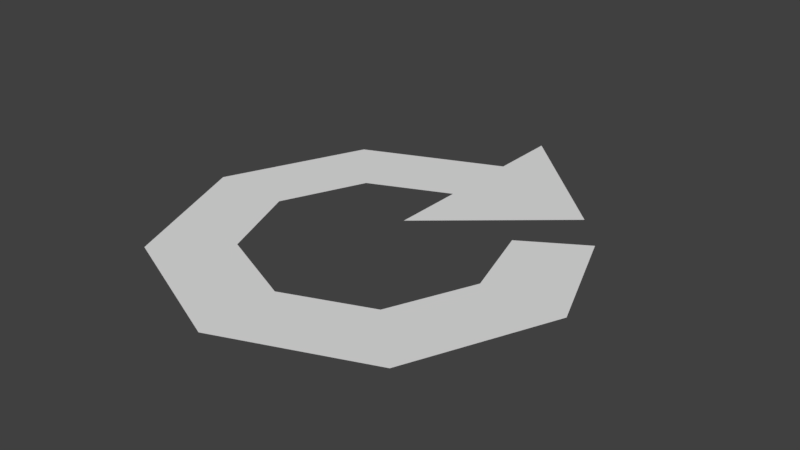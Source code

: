 # Source: refreshButton.blend  (saved by Blender 2.78.0; exported with 4.5.12 LTS)
import bpy
from mathutils import Matrix  # noqa: F401  (used for matrix-valued properties, if any)

bpy.ops.wm.read_factory_settings(use_empty=True)
scene = bpy.context.scene
scene.name = 'Scene'

# ---- collections
col_collection_1 = bpy.data.collections.new('Collection 1'); scene.collection.children.link(col_collection_1)

# ---- world
world_world = bpy.data.worlds.new('World'); scene.world = world_world
world_world.color = (0.05088, 0.05088, 0.05088)
world_world.use_sun_shadow = False
world_world.sun_shadow_jitter_overblur = 0.0
world_world.cycles.sampling_method = 'MANUAL'

# ---- meshes
me_circle = bpy.data.meshes.new('Circle')
me_circle.from_pydata([(0.4378, 0.3084, 5.843e-10), (0.5597, -0.012, 2.582e-10), (0.3923, -0.3993, -1.037e-09), (4.854e-05, -0.5548, -1.756e-09), (-0.3872, -0.3874, -1.478e-09), (-0.5427, 0.004845, -3.662e-10), (-0.3753, 0.3921, 9.289e-10), (0.000389, 0.5494, 1.648e-09), (0.000389, 0.7413, 1.899e-09), (0.3324, -0.01363, 1.137e-10), (0.2335, -0.2424, -6.512e-10), (0.001871, -0.3342, -1.076e-09), (-0.2269, -0.2354, -9.12e-10), (-0.3187, -0.00368, -2.551e-10), (-0.2199, 0.2251, 5.099e-10), (0.000389, 0.3206, 9.348e-10), (0.000389, 0.1178, 9.499e-10), (0.3457, 0.4114, 1.538e-09), (0.2685, 0.2049, 3.064e-10)], [], [(6, 15, 7), (13, 4, 12), (2, 9, 10), (13, 5, 4), (3, 12, 4), (6, 14, 15), (7, 15, 17), (3, 11, 12), (5, 13, 14), (3, 2, 10), (5, 14, 6), (3, 10, 11), (0, 18, 9), (2, 1, 9), (0, 9, 1), (7, 17, 8), (17, 15, 16)])
_ca = me_circle.color_attributes.new('Col', 'BYTE_COLOR', 'CORNER')
_ca.data.foreach_set('color', [1.0, 1.0, 1.0, 1.0, 0.9387, 1.0, 0.9387, 1.0, 0.9734, 1.0, 0.9734, 1.0, 1.0, 1.0, 1.0, 1.0, 1.0, 1.0, 1.0, 1.0, 1.0, 1.0, 1.0, 1.0, 1.0, 1.0, 1.0, 1.0, 1.0, 1.0, 1.0, 1.0, 1.0, 1.0, 1.0, 1.0, 1.0, 1.0, 1.0, 1.0, 1.0, 1.0, 1.0, 1.0, 1.0, 1.0, 1.0, 1.0, 1.0, 1.0, 1.0, 1.0, 1.0, 1.0, 1.0, 1.0, 1.0, 1.0, 1.0, 1.0, 1.0, 1.0, 1.0, 1.0, 1.0, 1.0, 1.0, 1.0, 0.9387, 1.0, 0.9387, 1.0, 0.9734, 1.0, 0.9734, 1.0, 0.9387, 1.0, 0.9387, 1.0, 0.9647, 1.0, 0.9647, 1.0, 1.0, 1.0, 1.0, 1.0, 1.0, 1.0, 1.0, 1.0, 1.0, 1.0, 1.0, 1.0, 1.0, 1.0, 1.0, 1.0, 1.0, 1.0, 1.0, 1.0, 1.0, 1.0, 1.0, 1.0, 1.0, 1.0, 1.0, 1.0, 1.0, 1.0, 1.0, 1.0, 1.0, 1.0, 1.0, 1.0, 1.0, 1.0, 1.0, 1.0, 1.0, 1.0, 1.0, 1.0, 1.0, 1.0, 1.0, 1.0, 1.0, 1.0, 1.0, 1.0, 1.0, 1.0, 1.0, 1.0, 1.0, 1.0, 1.0, 1.0, 1.0, 1.0, 1.0, 1.0, 1.0, 1.0, 1.0, 1.0, 1.0, 1.0, 1.0, 1.0, 1.0, 1.0, 1.0, 1.0, 1.0, 1.0, 1.0, 1.0, 1.0, 1.0, 1.0, 1.0, 1.0, 1.0, 1.0, 1.0, 1.0, 1.0, 1.0, 1.0, 1.0, 1.0, 1.0, 1.0, 0.9734, 1.0, 0.9734, 1.0, 0.9647, 1.0, 0.9647, 1.0, 0.9823, 1.0, 0.9823, 1.0, 0.9647, 1.0, 0.9647, 1.0, 0.9387, 1.0, 0.9387, 1.0, 0.9301, 1.0, 0.9301, 1.0])
me_circle.use_remesh_preserve_volume = False
me_circle.use_remesh_preserve_attributes = False
me_circle.use_mirror_vertex_groups = False
me_circle.update()

# ---- objects
ob_circle = bpy.data.objects.new('Circle', me_circle)

# ---- transforms, parenting, visibility, modifiers, constraints
ob_circle.location = (0.0, 0.0, 0.0)
ob_circle.scale = (1.045, 1.045, 1.045)
ob_circle.lineart.crease_threshold = 0.0

# ---- collection membership
col_collection_1.objects.link(ob_circle)

# ---- scene / render settings (as saved in the file)
scene.camera = ob_circle
scene.frame_start = 1; scene.frame_end = 250; scene.frame_set(1)
scene.render.engine = 'BLENDER_EEVEE_NEXT'
scene.render.resolution_percentage = 50
scene.render.dither_intensity = 0.0
scene.cycles.use_denoising = False
scene.cycles.samples = 128
scene.cycles.sampling_pattern = 'TABULATED_SOBOL'
scene.cycles.light_sampling_threshold = 0.0
scene.cycles.use_adaptive_sampling = False
scene.cycles.use_light_tree = False
scene.cycles.blur_glossy = 0.0
scene.cycles.sample_clamp_indirect = 0.0
scene.view_settings.view_transform = 'Standard'
bpy.context.view_layer.update()

# ---- added for rendering (the .blend has no active camera and no usable light): camera, sun
cam_auto = bpy.data.cameras.new('AutoCamera')
cam_auto.lens = 50.0
cam_auto.sensor_width = 36.0
cam_auto.clip_end = 1000.0
ob_auto_camera = bpy.data.objects.new('AutoCamera', cam_auto)
scene.collection.objects.link(ob_auto_camera)
ob_auto_camera.location = (1.65322, -1.87585, 1.3155)
ob_auto_camera.rotation_euler = (1.09748, -7.21219e-08, 0.694738)
scene.camera = ob_auto_camera
light_auto_sun = bpy.data.lights.new('AutoSun', 'SUN')
light_auto_sun.energy = 3.0
light_auto_sun.angle = 0.0523599
ob_auto_sun = bpy.data.objects.new('AutoSun', light_auto_sun)
scene.collection.objects.link(ob_auto_sun)
ob_auto_sun.rotation_euler = (0.872665, 0.174533, 0.523599)
bpy.context.view_layer.update()
